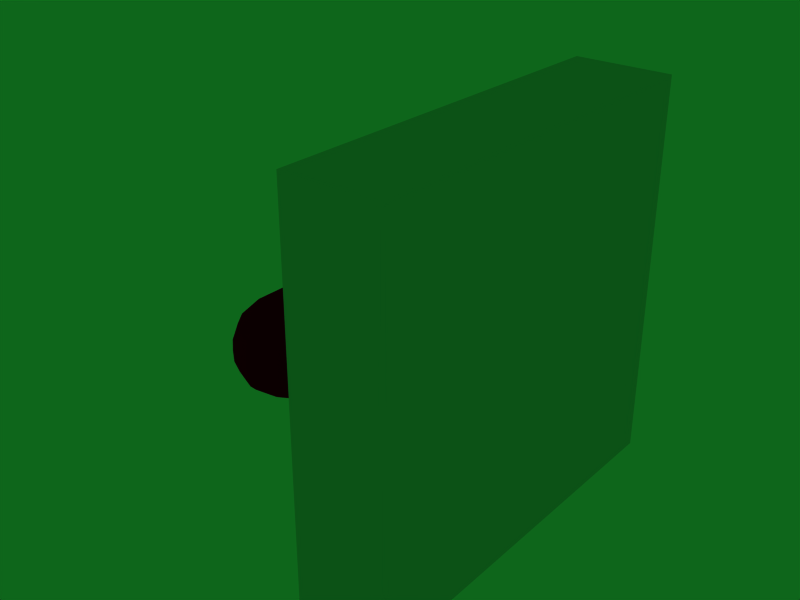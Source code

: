# Source: Heart_room.blend  (saved by Blender 2.81.16; exported with 4.5.12 LTS)
import bpy
from mathutils import Matrix  # noqa: F401  (used for matrix-valued properties, if any)

bpy.ops.wm.read_factory_settings(use_empty=True)
scene = bpy.context.scene
scene.name = 'Scene'

# ---- collections
col_collection_1 = bpy.data.collections.new('Collection 1'); scene.collection.children.link(col_collection_1)

# ---- materials (node trees are filled in below, after node groups)
mat_heartmat = bpy.data.materials.new('HeartMat')
mat_heartmat.alpha_threshold = 0.0
mat_heartmat.use_transparent_shadow = False
mat_heartmat.diffuse_color = (0.8, 0.001977, 0.05297, 1.0)
mat_heartmat.roughness = 0.5
mat_heartmat.specular_intensity = 0.2
mat_heartmat.line_color = (0.0, 0.0, 0.0, 1.0)

# ---- material node trees

# ---- world
world_world = bpy.data.worlds.new('World'); scene.world = world_world
world_world.color = (0.05656, 0.4, 0.1073)
world_world.use_sun_shadow = False
world_world.sun_shadow_jitter_overblur = 0.0
world_world.cycles.sampling_method = 'MANUAL'
world_world.cycles.sample_map_resolution = 256

# ---- meshes
me_cube_001 = bpy.data.meshes.new('Cube.001')
me_cube_001.from_pydata([(-100.0, -100.0, -100.0), (-100.0, -100.0, 100.0), (-100.0, 100.0, -100.0), (-100.0, 100.0, 100.0), (100.0, -100.0, -100.0), (100.0, -100.0, 100.0), (100.0, 100.0, -100.0), (100.0, 100.0, 100.0)], [], [(0, 1, 3, 2), (2, 3, 7, 6), (6, 7, 5, 4), (4, 5, 1, 0), (2, 6, 4, 0), (7, 3, 1, 5)])
_uv = me_cube_001.uv_layers.new(name='UVMap')
_uv.uv.foreach_set('vector', [0.375, 0.0, 0.625, 0.0, 0.625, 0.25, 0.375, 0.25, 0.375, 0.25, 0.625, 0.25, 0.625, 0.5, 0.375, 0.5, 0.375, 0.5, 0.625, 0.5, 0.625, 0.75, 0.375, 0.75, 0.375, 0.75, 0.625, 0.75, 0.625, 1.0, 0.375, 1.0, 0.125, 0.5, 0.375, 0.5, 0.375, 0.75, 0.125, 0.75, 0.625, 0.5, 0.875, 0.5, 0.875, 0.75, 0.625, 0.75])
me_cube_001.use_remesh_fix_poles = True
me_cube_001.use_remesh_preserve_attributes = False
me_cube_001.use_mirror_vertex_groups = False
me_cube_001.update()
me_cube = bpy.data.meshes.new('Cube')
me_cube.from_pydata([(-2.841, 227.8, 367.5), (-17.77, 256.1, 203.1), (0.0, 0.01556, 0.0), (-47.43, 0.007782, 346.9), (-22.42, 102.4, 412.9), (-25.05, 97.27, 91.19), (40.51, 0.03069, 1.648), (40.51, 0.007782, 350.4), (40.51, 102.4, 412.9), (40.51, 227.8, 367.5), (40.51, 256.1, 203.1), (40.51, 97.27, 91.19), (-40.95, 185.4, 287.0), (-52.46, 0.007782, 315.4), (-54.25, 101.2, 337.2), (83.87, 227.8, 367.5), (98.8, 256.1, 203.1), (81.02, 0.01556, 0.0), (128.5, 0.007782, 346.9), (103.4, 102.4, 412.9), (106.1, 97.27, 91.19), (122.0, 185.4, 287.0), (133.5, 0.007782, 315.4), (135.3, 101.2, 337.2), (-2.841, -227.8, 367.5), (-17.77, -256.1, 203.1), (0.0, 0.0, 0.0), (-22.42, -102.3, 412.9), (-25.05, -97.25, 91.19), (40.51, -102.3, 412.9), (40.51, -227.8, 367.5), (40.51, -256.1, 203.1), (40.51, -97.25, 91.19), (-40.95, -185.3, 287.0), (-54.25, -101.2, 337.2), (83.87, -227.8, 367.5), (98.8, -256.1, 203.1), (81.02, 0.0, 0.0), (103.4, -102.3, 412.9), (106.1, -97.25, 91.19), (122.0, -185.3, 287.0), (135.3, -101.2, 337.2)], [], [(0, 9, 10, 1), (4, 0, 12, 14), (5, 2, 13, 14), (0, 4, 8, 9), (4, 3, 7, 8), (10, 11, 5, 1), (11, 6, 2, 5), (5, 12, 1), (14, 12, 5), (1, 12, 0), (14, 13, 3, 4), (15, 16, 10, 9), (19, 23, 21, 15), (20, 23, 22, 17), (15, 9, 8, 19), (19, 8, 7, 18), (10, 16, 20, 11), (11, 20, 17, 6), (20, 16, 21), (23, 20, 21), (16, 15, 21), (23, 19, 18, 22), (24, 25, 31, 30), (27, 34, 33, 24), (28, 34, 13, 26), (24, 30, 29, 27), (27, 29, 7, 3), (31, 25, 28, 32), (32, 28, 26, 6), (28, 25, 33), (34, 28, 33), (25, 24, 33), (34, 27, 3, 13), (35, 30, 31, 36), (38, 35, 40, 41), (39, 37, 22, 41), (35, 38, 29, 30), (38, 18, 7, 29), (31, 32, 39, 36), (32, 6, 37, 39), (39, 40, 36), (41, 40, 39), (36, 40, 35), (41, 22, 18, 38)])
_uv = me_cube.uv_layers.new(name='UVMap')
_uv.uv.foreach_set('vector', [0.0, 0.0, 0.0, 0.0, 0.0, 0.0, 0.0, 0.0, 0.0, 0.0, 0.0, 0.0, 0.0, 0.0, 0.0, 0.0, 0.0, 0.0, 0.0, 0.0, 0.0, 0.0, 0.0, 0.0, 0.0, 0.0, 0.0, 0.0, 0.0, 0.0, 0.0, 0.0, 0.0, 0.0, 0.0, 0.0, 0.0, 0.0, 0.0, 0.0, 0.0, 0.0, 0.0, 0.0, 0.0, 0.0, 0.0, 0.0, 0.0, 0.0, 0.0, 0.0, 0.0, 0.0, 0.0, 0.0, 0.0, 0.0, 0.0, 0.0, 0.0, 0.0, 0.0, 0.0, 0.0, 0.0, 0.0, 0.0, 0.0, 0.0, 0.0, 0.0, 0.0, 0.0, 0.0, 0.0, 0.0, 0.0, 0.0, 0.0, 0.0, 0.0, 0.0, 0.0, 0.0, 0.0, 0.0, 0.0, 0.0, 0.0, 0.0, 0.0, 0.0, 0.0, 0.0, 0.0, 0.0, 0.0, 0.0, 0.0, 0.0, 0.0, 0.0, 0.0, 0.0, 0.0, 0.0, 0.0, 0.0, 0.0, 0.0, 0.0, 0.0, 0.0, 0.0, 0.0, 0.0, 0.0, 0.0, 0.0, 0.0, 0.0, 0.0, 0.0, 0.0, 0.0, 0.0, 0.0, 0.0, 0.0, 0.0, 0.0, 0.0, 0.0, 0.0, 0.0, 0.0, 0.0, 0.0, 0.0, 0.0, 0.0, 0.0, 0.0, 0.0, 0.0, 0.0, 0.0, 0.0, 0.0, 0.0, 0.0, 0.0, 0.0, 0.0, 0.0, 0.0, 0.0, 0.0, 0.0, 0.0, 0.0, 0.0, 0.0, 0.0, 0.0, 0.0, 0.0, 0.0, 0.0, 0.0, 0.0, 0.0, 0.0, 0.0, 0.0, 0.0, 0.0, 0.0, 0.0, 0.0, 0.0, 0.0, 0.0, 0.0, 0.0, 0.0, 0.0, 0.0, 0.0, 0.0, 0.0, 0.0, 0.0, 0.0, 0.0, 0.0, 0.0, 0.0, 0.0, 0.0, 0.0, 0.0, 0.0, 0.0, 0.0, 0.0, 0.0, 0.0, 0.0, 0.0, 0.0, 0.0, 0.0, 0.0, 0.0, 0.0, 0.0, 0.0, 0.0, 0.0, 0.0, 0.0, 0.0, 0.0, 0.0, 0.0, 0.0, 0.0, 0.0, 0.0, 0.0, 0.0, 0.0, 0.0, 0.0, 0.0, 0.0, 0.0, 0.0, 0.0, 0.0, 0.0, 0.0, 0.0, 0.0, 0.0, 0.0, 0.0, 0.0, 0.0, 0.0, 0.0, 0.0, 0.0, 0.0, 0.0, 0.0, 0.0, 0.0, 0.0, 0.0, 0.0, 0.0, 0.0, 0.0, 0.0, 0.0, 0.0, 0.0, 0.0, 0.0, 0.0, 0.0, 0.0, 0.0, 0.0, 0.0, 0.0, 0.0, 0.0, 0.0, 0.0, 0.0, 0.0, 0.0, 0.0, 0.0, 0.0, 0.0, 0.0, 0.0, 0.0, 0.0, 0.0, 0.0, 0.0, 0.0, 0.0, 0.0, 0.0, 0.0, 0.0, 0.0, 0.0, 0.0, 0.0, 0.0, 0.0, 0.0, 0.0, 0.0, 0.0, 0.0, 0.0, 0.0, 0.0, 0.0, 0.0, 0.0, 0.0, 0.0, 0.0, 0.0, 0.0, 0.0, 0.0, 0.0])
me_cube.materials.append(mat_heartmat)
me_cube.use_remesh_preserve_volume = False
me_cube.use_remesh_preserve_attributes = False
me_cube.use_mirror_vertex_groups = False
me_cube.update()

# ---- objects
ob_cutter = bpy.data.objects.new('cutter', me_cube_001)
ob_heart = bpy.data.objects.new('Heart', me_cube)

# ---- transforms, parenting, visibility, modifiers, constraints
ob_cutter.location = (99.51, 0.0, 144.3)
ob_cutter.scale = (1.0, 4.006, 4.006)
ob_cutter.lineart.crease_threshold = 0.0
ob_heart.location = (0.7461, -0.03069, -0.7476)
ob_heart.rotation_euler = (-0.0, -1.571, 0.0)
ob_heart.lock_rotations_4d = False
ob_heart.empty_display_type = 'ARROWS'
ob_heart.color = (0.0, 0.0, 0.0, 1.0)
ob_heart.lineart.crease_threshold = 0.0
_m = ob_heart.modifiers.new('Subsurf', 'SUBSURF')
_m.uv_smooth = 'PRESERVE_CORNERS'
_m.levels = 0
_m.render_levels = 1
_m.show_only_control_edges = False

# ---- collection membership
scene.collection.objects.link(ob_cutter)
col_collection_1.objects.link(ob_heart)

# ---- scene / render settings (as saved in the file)
scene.frame_start = 1; scene.frame_end = 250; scene.frame_set(99)
scene.render.engine = 'BLENDER_EEVEE_NEXT'
scene.render.image_settings.file_format = 'JPEG'
scene.render.image_settings.color_mode = 'RGB'
scene.render.image_settings.compression = 90
scene.render.resolution_x = 800
scene.render.resolution_y = 600
scene.render.pixel_aspect_x = 100.0
scene.render.pixel_aspect_y = 100.0
scene.render.fps = 25
scene.render.dither_intensity = 0.0
scene.render.use_compositing = False
scene.render.use_sequencer = False
scene.render.bake_margin = 2
scene.render.bake_bias = 0.0
scene.render.use_stamp_time = False
scene.render.use_stamp_date = False
scene.render.use_stamp_frame = False
scene.render.use_stamp_camera = False
scene.render.use_stamp_scene = False
scene.render.use_stamp_filename = False
scene.render.use_stamp_render_time = False
scene.render.stamp_font_size = 0
scene.cycles.use_denoising = False
scene.cycles.samples = 10
scene.cycles.sampling_pattern = 'TABULATED_SOBOL'
scene.cycles.light_sampling_threshold = 0.0
scene.cycles.use_adaptive_sampling = False
scene.cycles.use_light_tree = False
scene.cycles.blur_glossy = 0.0
scene.cycles.volume_bounces = 1
scene.cycles.pixel_filter_type = 'GAUSSIAN'
scene.cycles.sample_clamp_indirect = 0.0
scene.view_settings.view_transform = 'Raw'
scene.unit_settings.scale_length = 0.01
bpy.context.view_layer.update()

# ---- added for rendering (the .blend has no active camera): camera
cam_auto = bpy.data.cameras.new('AutoCamera')
cam_auto.lens = 50.0
cam_auto.sensor_width = 36.0
cam_auto.clip_end = 20908.3
ob_auto_camera = bpy.data.objects.new('AutoCamera', cam_auto)
scene.collection.objects.link(ob_auto_camera)
ob_auto_camera.location = (1085.03, -1429.63, 1097.42)
ob_auto_camera.rotation_euler = (1.09748, -7.21219e-08, 0.694738)
scene.camera = ob_auto_camera
bpy.context.view_layer.update()

